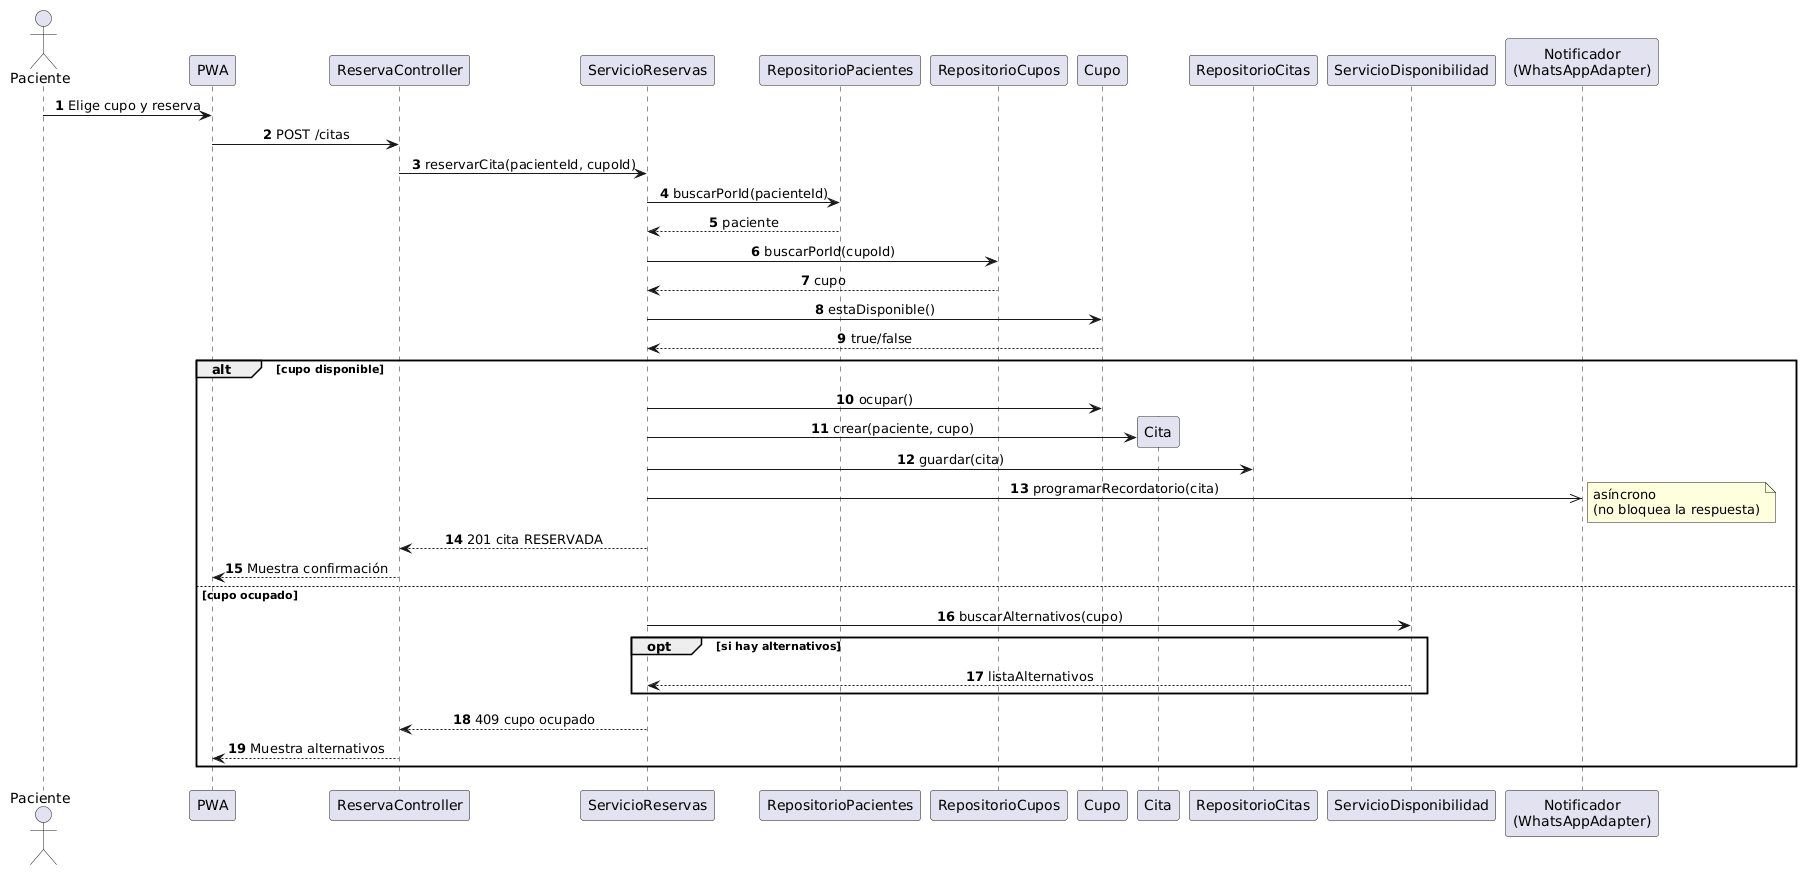

The diagram above was rendered by PlantUML. Its source (embedded in the PNG):
@startuml
skinparam shadowing false
skinparam defaultFontName Arial
skinparam sequenceMessageAlign center
autonumber

actor Paciente
participant "PWA" as UI
participant "ReservaController" as C
participant "ServicioReservas" as S
participant "RepositorioPacientes" as RP
participant "RepositorioCupos" as RC
participant "Cupo" as CU
participant "Cita" as CI
participant "RepositorioCitas" as RCI
participant "ServicioDisponibilidad" as SD
participant "Notificador\n(WhatsAppAdapter)" as N

Paciente -> UI : Elige cupo y reserva
UI -> C : POST /citas
C -> S : reservarCita(pacienteId, cupoId)
S -> RP : buscarPorId(pacienteId)
RP --> S : paciente
S -> RC : buscarPorId(cupoId)
RC --> S : cupo
S -> CU : estaDisponible()
CU --> S : true/false

alt cupo disponible
    S -> CU : ocupar()
    S -> CI ** : crear(paciente, cupo)
    S -> RCI : guardar(cita)
    S ->> N : programarRecordatorio(cita)
    note right: asíncrono\n(no bloquea la respuesta)
    S --> C : 201 cita RESERVADA
    C --> UI : Muestra confirmación
else cupo ocupado
    S -> SD : buscarAlternativos(cupo)
    opt si hay alternativos
        SD --> S : listaAlternativos
    end
    S --> C : 409 cupo ocupado
    C --> UI : Muestra alternativos
end
@enduml